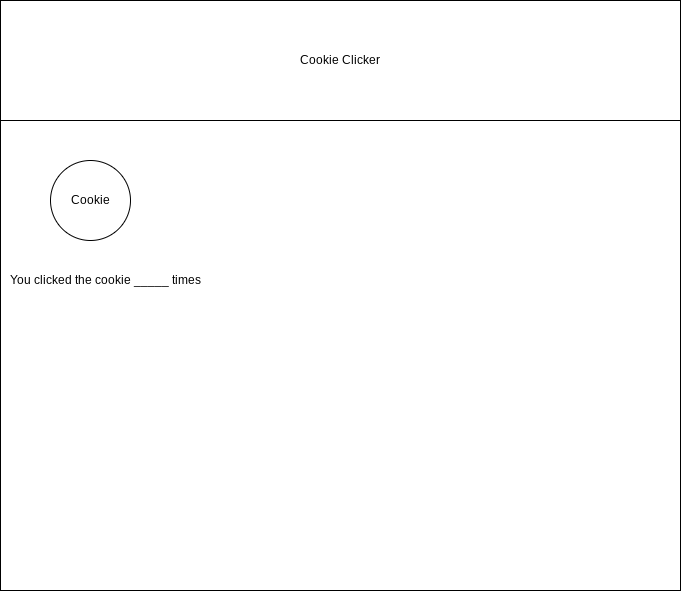

The diagram above was exported from draw.io. Its source (the exported page's mxGraphModel, read from the mxfile embedded in the PNG):
<mxGraphModel dx="1074" dy="741" grid="1" gridSize="10" guides="1" tooltips="1" connect="1" arrows="1" fold="1" page="1" pageScale="1" pageWidth="850" pageHeight="1100" math="0" shadow="0">
  <root>
    <mxCell id="0" />
    <mxCell id="1" parent="0" />
    <mxCell id="2" value="" style="rounded=0;whiteSpace=wrap;html=1;" vertex="1" parent="1">
      <mxGeometry x="80" y="90" width="680" height="590" as="geometry" />
    </mxCell>
    <mxCell id="3" value="Cookie Clicker" style="rounded=0;whiteSpace=wrap;html=1;" vertex="1" parent="1">
      <mxGeometry x="80" y="90" width="680" height="120" as="geometry" />
    </mxCell>
    <mxCell id="5" value="Cookie" style="ellipse;whiteSpace=wrap;html=1;aspect=fixed;" vertex="1" parent="1">
      <mxGeometry x="130" y="250" width="80" height="80" as="geometry" />
    </mxCell>
    <mxCell id="6" value="You clicked the cookie _____ times" style="text;html=1;align=center;verticalAlign=middle;resizable=0;points=[];autosize=1;strokeColor=none;fillColor=none;" vertex="1" parent="1">
      <mxGeometry x="80" y="360" width="210" height="20" as="geometry" />
    </mxCell>
  </root>
</mxGraphModel>